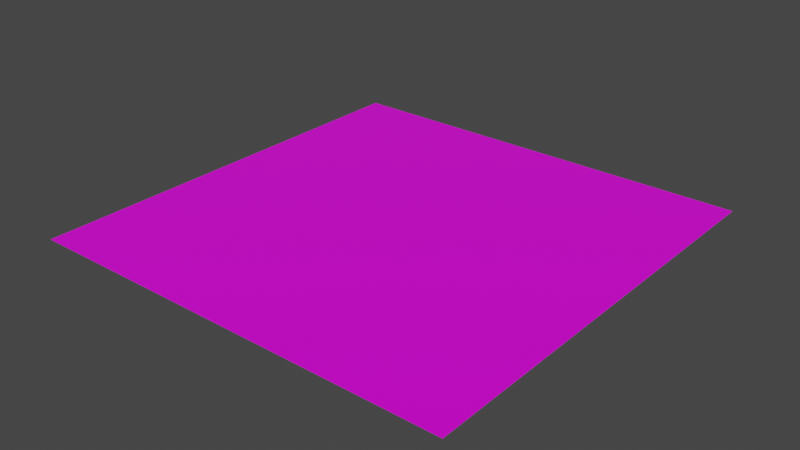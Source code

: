 # Source: negative_scale.blend  (saved by Blender 2.92.15; exported with 4.5.12 LTS)
import bpy
from mathutils import Matrix  # noqa: F401  (used for matrix-valued properties, if any)

bpy.ops.wm.read_factory_settings(use_empty=True)
scene = bpy.context.scene
scene.name = 'Scene'

# ---- collections
col_collection = bpy.data.collections.new('Collection'); scene.collection.children.link(col_collection)

# ---- images (referenced by path relative to the original .blend; pixels are not part of the script)
import os
ASSET_DIR = os.environ.get("B2B_ASSET_DIR", "")  # directory of the original .blend (textures are referenced by path, not embedded)
HERE = os.path.dirname(os.path.abspath(__file__))  # packed textures are extracted next to this script under _unpacked/

def load_image(name, relpath, width, height, colorspace="sRGB"):
    """Load a texture the original file referenced (path relative to the .blend, or extracted next to this script)."""
    p = next((c for c in (os.path.join(HERE, relpath), os.path.join(ASSET_DIR, relpath)) if relpath and os.path.exists(c)), "")
    if p:
        img = bpy.data.images.load(p, check_existing=True)
        img.name = name
    else:  # same state as the original file: an image datablock whose file is absent (Cycles renders it pink)
        img = bpy.data.images.new(name, width, height)
        img.source = "FILE"
        img.filepath = "//" + (relpath or name)
    img.colorspace_settings.name = colorspace
    return img
img_palette_png = load_image('palette.png', 'palette.png', 1024, 1024, 'sRGB')

# ---- materials (node trees are filled in below, after node groups)
mat_material = bpy.data.materials.new('Material')
mat_material.alpha_threshold = 0.0
mat_material.use_transparent_shadow = False
mat_material.line_color = (0.0, 0.0, 0.0, 1.0)

# ---- material node trees
mat_material.use_nodes = True; mat_material.node_tree.nodes.clear()
_N = mat_material.node_tree.nodes; _L = mat_material.node_tree.links
n0 = _N.new('ShaderNodeOutputMaterial'); n0.name = 'Material Output'; n0.location = (300, 300)
n1 = _N.new('ShaderNodeBsdfPrincipled'); n1.name = 'Principled BSDF'; n1.location = (10, 300)
n1.distribution = 'GGX'
n1.subsurface_method = 'BURLEY'
n1.inputs[2].default_value = 0.4
n1.inputs[3].default_value = 1.45
n1.inputs[27].default_value = (0.0, 0.0, 0.0, 1.0)
n1.inputs[28].default_value = 1.0
n2 = _N.new('ShaderNodeTexImage'); n2.name = 'Image Texture'; n2.location = (-280, 280)
n2.image = img_palette_png
_L.new(n1.outputs[0], n0.inputs[0])
_L.new(n2.outputs[0], n1.inputs[0])
n0.is_active_output = True

# ---- world
world_world = bpy.data.worlds.new('World'); scene.world = world_world
world_world.use_nodes = True; world_world.node_tree.nodes.clear()
_N = world_world.node_tree.nodes; _L = world_world.node_tree.links
n0 = _N.new('ShaderNodeOutputWorld'); n0.name = 'World Output'; n0.location = (300, 300)
n1 = _N.new('ShaderNodeBackground'); n1.name = 'Background'; n1.location = (10, 300)
n1.inputs[0].default_value = (0.05088, 0.05088, 0.05088, 1.0)
_L.new(n1.outputs[0], n0.inputs[0])
n0.is_active_output = True
world_world.color = (0.05088, 0.05088, 0.05088)
world_world.use_sun_shadow = False
world_world.sun_shadow_jitter_overblur = 0.0

# ---- meshes
me_plane = bpy.data.meshes.new('Plane')
me_plane.from_pydata([(-1.0, -1.0, 0.0), (1.0, -1.0, 0.0), (-1.0, 1.0, 0.0), (1.0, 1.0, 0.0)], [], [(0, 1, 3, 2)])
_uv = me_plane.uv_layers.new(name='UVMap')
_uv.uv.foreach_set('vector', [0.0, 0.0, 1.0, 0.0, 1.0, 1.0, 0.0, 1.0])
me_plane.materials.append(mat_material)
me_plane.use_remesh_fix_poles = True
me_plane.use_remesh_preserve_attributes = False
me_plane.use_mirror_vertex_groups = False
me_plane.update()

# ---- objects
ob_plane = bpy.data.objects.new('Plane', me_plane)

# ---- transforms, parenting, visibility, modifiers, constraints
ob_plane.location = (0.0, 0.0, 0.0)
ob_plane.scale = (-1.0, -1.0, -1.0)
ob_plane.lineart.crease_threshold = 0.0

# ---- collection membership
col_collection.objects.link(ob_plane)

# ---- scene / render settings (as saved in the file)
scene.frame_start = 1; scene.frame_end = 250; scene.frame_set(1)
scene.render.engine = 'BLENDER_EEVEE_NEXT'
scene.cycles.use_denoising = False
scene.cycles.samples = 128
scene.cycles.sampling_pattern = 'TABULATED_SOBOL'
scene.cycles.use_adaptive_sampling = False
scene.cycles.use_light_tree = False
scene.view_settings.view_transform = 'Filmic'
bpy.context.view_layer.update()

# ---- added for rendering (the .blend has no active camera and no usable light): camera, sun
cam_auto = bpy.data.cameras.new('AutoCamera')
cam_auto.lens = 50.0
cam_auto.sensor_width = 36.0
cam_auto.clip_end = 1000.0
ob_auto_camera = bpy.data.objects.new('AutoCamera', cam_auto)
scene.collection.objects.link(ob_auto_camera)
ob_auto_camera.location = (2.61693, -3.14032, 2.09354)
ob_auto_camera.rotation_euler = (1.09748, -7.21219e-08, 0.694738)
scene.camera = ob_auto_camera
light_auto_sun = bpy.data.lights.new('AutoSun', 'SUN')
light_auto_sun.energy = 3.0
light_auto_sun.angle = 0.0523599
ob_auto_sun = bpy.data.objects.new('AutoSun', light_auto_sun)
scene.collection.objects.link(ob_auto_sun)
ob_auto_sun.rotation_euler = (0.872665, 0.174533, 0.523599)
bpy.context.view_layer.update()
